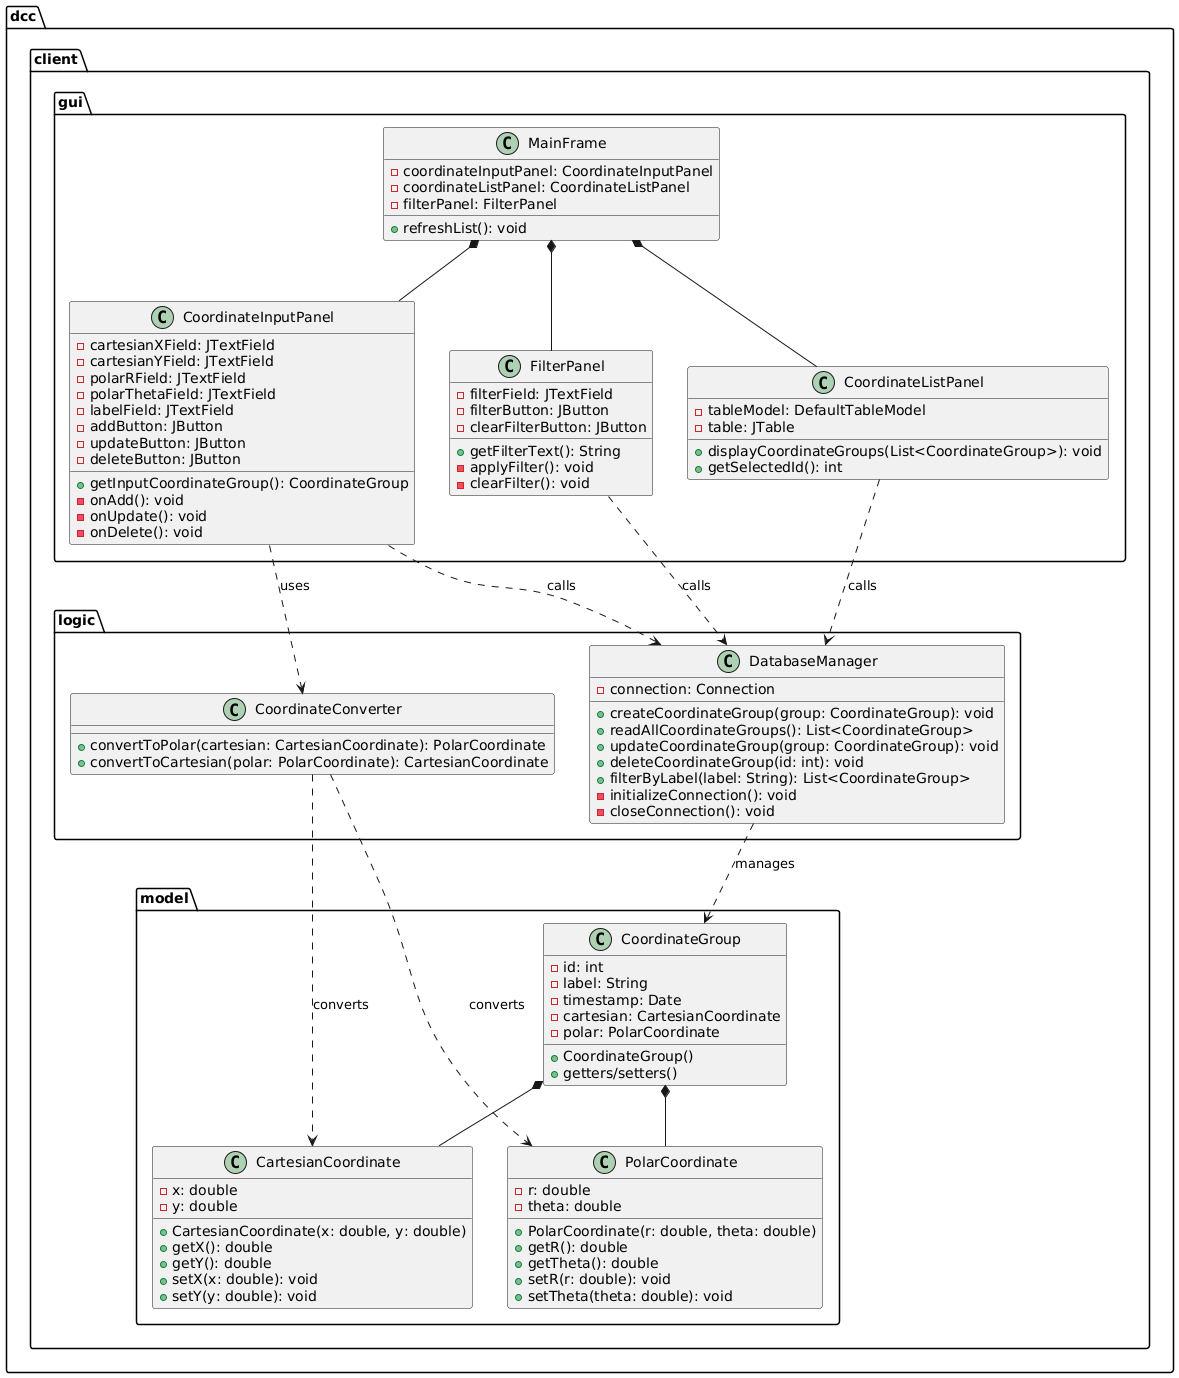

The diagram above was rendered by PlantUML. Its source (embedded in the PNG):
@startuml

package "dcc.client.gui" {
    class MainFrame {
        - coordinateInputPanel: CoordinateInputPanel
        - coordinateListPanel: CoordinateListPanel
        - filterPanel: FilterPanel
        + refreshList(): void
    }

    class CoordinateInputPanel {
        - cartesianXField: JTextField
        - cartesianYField: JTextField
        - polarRField: JTextField
        - polarThetaField: JTextField
        - labelField: JTextField
        - addButton: JButton
        - updateButton: JButton
        - deleteButton: JButton
        + getInputCoordinateGroup(): CoordinateGroup
        - onAdd(): void
        - onUpdate(): void
        - onDelete(): void
    }

    class CoordinateListPanel {
        - tableModel: DefaultTableModel
        - table: JTable
        + displayCoordinateGroups(List<CoordinateGroup>): void
        + getSelectedId(): int
    }

    class FilterPanel {
        - filterField: JTextField
        - filterButton: JButton
        - clearFilterButton: JButton
        + getFilterText(): String
        - applyFilter(): void
        - clearFilter(): void
    }
}

package "dcc.client.model" {
    class CoordinateGroup {
        - id: int
        - label: String
        - timestamp: Date
        - cartesian: CartesianCoordinate
        - polar: PolarCoordinate
        + CoordinateGroup()
        + getters/setters()
    }

    class CartesianCoordinate {
        - x: double
        - y: double
        + CartesianCoordinate(x: double, y: double)
        + getX(): double
        + getY(): double
        + setX(x: double): void
        + setY(y: double): void
    }

    class PolarCoordinate {
        - r: double
        - theta: double
        + PolarCoordinate(r: double, theta: double)
        + getR(): double
        + getTheta(): double
        + setR(r: double): void
        + setTheta(theta: double): void
    }
}

package "dcc.client.logic" {
    class CoordinateConverter {
        + convertToPolar(cartesian: CartesianCoordinate): PolarCoordinate
        + convertToCartesian(polar: PolarCoordinate): CartesianCoordinate
    }

    class DatabaseManager {
        - connection: Connection
        + createCoordinateGroup(group: CoordinateGroup): void
        + readAllCoordinateGroups(): List<CoordinateGroup>
        + updateCoordinateGroup(group: CoordinateGroup): void
        + deleteCoordinateGroup(id: int): void
        + filterByLabel(label: String): List<CoordinateGroup>
        - initializeConnection(): void
        - closeConnection(): void
    }
}

' Associations
MainFrame *-- CoordinateInputPanel
MainFrame *-- CoordinateListPanel
MainFrame *-- FilterPanel

CoordinateGroup *-- CartesianCoordinate
CoordinateGroup *-- PolarCoordinate

CoordinateInputPanel ..> CoordinateConverter : uses
CoordinateInputPanel ..> DatabaseManager : calls
CoordinateListPanel ..> DatabaseManager : calls
FilterPanel ..> DatabaseManager : calls

DatabaseManager ..> CoordinateGroup : manages

CoordinateConverter ..> CartesianCoordinate : converts
CoordinateConverter ..> PolarCoordinate : converts

@enduml